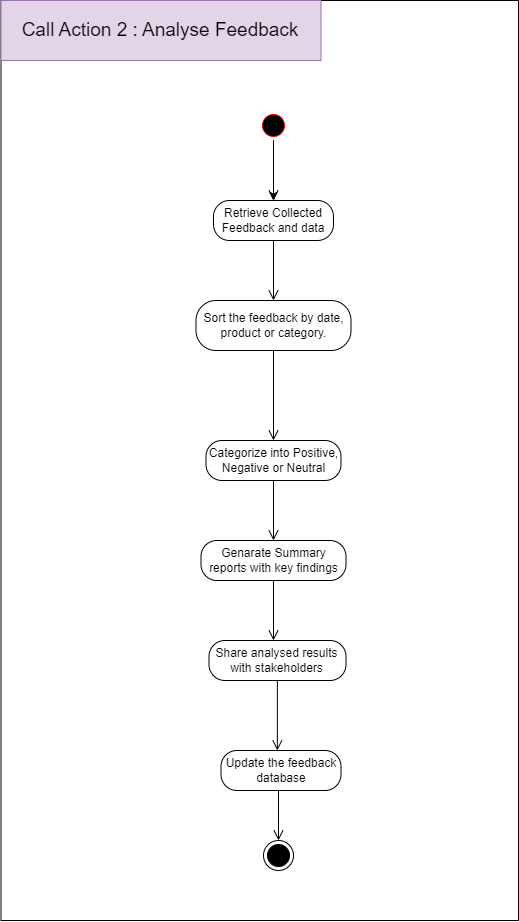

The diagram above was exported from draw.io. Its source (the exported page's mxGraphModel, read from the mxfile embedded in the PNG):
<mxGraphModel dx="1016" dy="607" grid="1" gridSize="10" guides="1" tooltips="1" connect="1" arrows="1" fold="1" page="1" pageScale="1" pageWidth="850" pageHeight="1100" math="0" shadow="0">
  <root>
    <mxCell id="0" />
    <mxCell id="1" parent="0" />
    <mxCell id="l5gJQPhepP-kW7L-7khw-15" value="" style="edgeStyle=orthogonalEdgeStyle;rounded=0;orthogonalLoop=1;jettySize=auto;html=1;fontSize=19;" edge="1" parent="1" source="90_EjOOQ5WfpkAh6-T8B-1" target="90_EjOOQ5WfpkAh6-T8B-3">
      <mxGeometry relative="1" as="geometry" />
    </mxCell>
    <mxCell id="90_EjOOQ5WfpkAh6-T8B-1" value="" style="ellipse;html=1;shape=startState;fillColor=#000000;strokeColor=#ff0000;" parent="1" vertex="1">
      <mxGeometry x="420" y="190" width="30" height="30" as="geometry" />
    </mxCell>
    <mxCell id="90_EjOOQ5WfpkAh6-T8B-2" value="" style="edgeStyle=orthogonalEdgeStyle;html=1;verticalAlign=bottom;endArrow=open;endSize=8;rounded=0;" parent="1" source="90_EjOOQ5WfpkAh6-T8B-1" edge="1">
      <mxGeometry relative="1" as="geometry">
        <mxPoint x="435" y="280" as="targetPoint" />
      </mxGeometry>
    </mxCell>
    <mxCell id="90_EjOOQ5WfpkAh6-T8B-3" value="Retrieve Collected Feedback and data" style="rounded=1;whiteSpace=wrap;html=1;arcSize=40;" parent="1" vertex="1">
      <mxGeometry x="375" y="280" width="120" height="40" as="geometry" />
    </mxCell>
    <mxCell id="90_EjOOQ5WfpkAh6-T8B-4" value="" style="edgeStyle=orthogonalEdgeStyle;html=1;verticalAlign=bottom;endArrow=open;endSize=8;rounded=0;" parent="1" source="90_EjOOQ5WfpkAh6-T8B-3" edge="1">
      <mxGeometry relative="1" as="geometry">
        <mxPoint x="435" y="380" as="targetPoint" />
      </mxGeometry>
    </mxCell>
    <mxCell id="90_EjOOQ5WfpkAh6-T8B-5" value="Sort the feedback by date, product or category." style="rounded=1;whiteSpace=wrap;html=1;arcSize=40;" parent="1" vertex="1">
      <mxGeometry x="357.5" y="380" width="155" height="50" as="geometry" />
    </mxCell>
    <mxCell id="90_EjOOQ5WfpkAh6-T8B-6" value="" style="edgeStyle=orthogonalEdgeStyle;html=1;verticalAlign=bottom;endArrow=open;endSize=8;rounded=0;exitX=0.5;exitY=1;exitDx=0;exitDy=0;" parent="1" source="90_EjOOQ5WfpkAh6-T8B-5" edge="1">
      <mxGeometry relative="1" as="geometry">
        <mxPoint x="435" y="520" as="targetPoint" />
      </mxGeometry>
    </mxCell>
    <mxCell id="l5gJQPhepP-kW7L-7khw-1" value="Categorize into Positive, Negative or Neutral" style="rounded=1;whiteSpace=wrap;html=1;arcSize=40;" vertex="1" parent="1">
      <mxGeometry x="367.5" y="520" width="135" height="40" as="geometry" />
    </mxCell>
    <mxCell id="l5gJQPhepP-kW7L-7khw-2" value="" style="edgeStyle=orthogonalEdgeStyle;html=1;verticalAlign=bottom;endArrow=open;endSize=8;rounded=0;" edge="1" source="l5gJQPhepP-kW7L-7khw-1" parent="1">
      <mxGeometry relative="1" as="geometry">
        <mxPoint x="435" y="620" as="targetPoint" />
        <Array as="points">
          <mxPoint x="435" y="560" />
          <mxPoint x="435" y="560" />
        </Array>
      </mxGeometry>
    </mxCell>
    <mxCell id="l5gJQPhepP-kW7L-7khw-3" value="Genarate Summary reports with key findings" style="rounded=1;whiteSpace=wrap;html=1;arcSize=40;" vertex="1" parent="1">
      <mxGeometry x="362.5" y="620" width="145" height="40" as="geometry" />
    </mxCell>
    <mxCell id="l5gJQPhepP-kW7L-7khw-4" value="" style="edgeStyle=orthogonalEdgeStyle;html=1;verticalAlign=bottom;endArrow=open;endSize=8;rounded=0;" edge="1" source="l5gJQPhepP-kW7L-7khw-3" parent="1">
      <mxGeometry relative="1" as="geometry">
        <mxPoint x="435" y="720" as="targetPoint" />
      </mxGeometry>
    </mxCell>
    <mxCell id="l5gJQPhepP-kW7L-7khw-5" value="Share analysed results with stakeholders" style="rounded=1;whiteSpace=wrap;html=1;arcSize=40;" vertex="1" parent="1">
      <mxGeometry x="370.5" y="720" width="137" height="40" as="geometry" />
    </mxCell>
    <mxCell id="l5gJQPhepP-kW7L-7khw-9" value="" style="edgeStyle=orthogonalEdgeStyle;html=1;verticalAlign=bottom;endArrow=open;endSize=8;rounded=0;" edge="1" parent="1">
      <mxGeometry relative="1" as="geometry">
        <mxPoint x="438.86" y="830" as="targetPoint" />
        <mxPoint x="438.86" y="760" as="sourcePoint" />
      </mxGeometry>
    </mxCell>
    <mxCell id="l5gJQPhepP-kW7L-7khw-10" value="Update the feedback database" style="rounded=1;whiteSpace=wrap;html=1;arcSize=40;" vertex="1" parent="1">
      <mxGeometry x="382.5" y="830" width="120" height="40" as="geometry" />
    </mxCell>
    <mxCell id="l5gJQPhepP-kW7L-7khw-11" value="" style="edgeStyle=orthogonalEdgeStyle;html=1;verticalAlign=bottom;endArrow=open;endSize=8;rounded=0;" edge="1" parent="1">
      <mxGeometry relative="1" as="geometry">
        <mxPoint x="440" y="920" as="targetPoint" />
        <mxPoint x="440" y="870" as="sourcePoint" />
      </mxGeometry>
    </mxCell>
    <mxCell id="l5gJQPhepP-kW7L-7khw-12" value="" style="ellipse;html=1;shape=endState;strokeColor=#000000;fillColor=#000000;" vertex="1" parent="1">
      <mxGeometry x="425" y="920" width="30" height="30" as="geometry" />
    </mxCell>
    <mxCell id="l5gJQPhepP-kW7L-7khw-13" value="" style="swimlane;startSize=0;" vertex="1" parent="1">
      <mxGeometry x="162.5" y="80" width="517.5" height="920" as="geometry" />
    </mxCell>
    <mxCell id="l5gJQPhepP-kW7L-7khw-14" value="&lt;font style=&quot;font-size: 19px;&quot;&gt;Call Action 2 : Analyse Feedback&lt;/font&gt;" style="rounded=0;whiteSpace=wrap;html=1;fillColor=#e1d5e7;strokeColor=#9673a6;" vertex="1" parent="l5gJQPhepP-kW7L-7khw-13">
      <mxGeometry width="320" height="60" as="geometry" />
    </mxCell>
  </root>
</mxGraphModel>